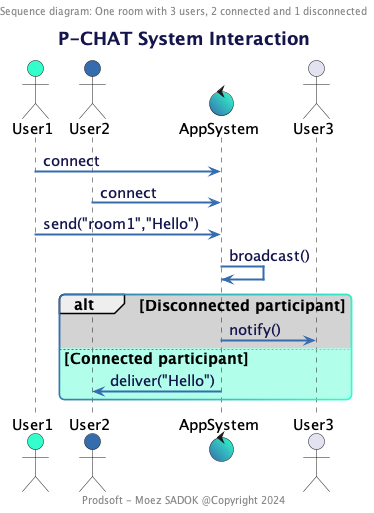

The diagram above was rendered by PlantUML. Its source (embedded in the PNG):
@startuml

!include prodsoft.wsd

title P-CHAT System Interaction
header Sequence diagram: One room with 3 users, 2 connected and 1 disconnected
footer Prodsoft - Moez SADOK @Copyright 2024

actor User1 $PRIMARY
actor User2 $SECONDARY
control AppSystem $GARDIANT

actor User3 

User1 -> AppSystem: connect
User2 -> AppSystem: connect

User1 -> AppSystem: send("room1","Hello")
' AppSystem -> AppSystem: log()
AppSystem -> AppSystem : broadcast()         

alt #LightGray Disconnected participant
    AppSystem -> User3 : notify()
else #b1ffeb Connected participant
    AppSystem -> User2: deliver("Hello")
end

@enduml